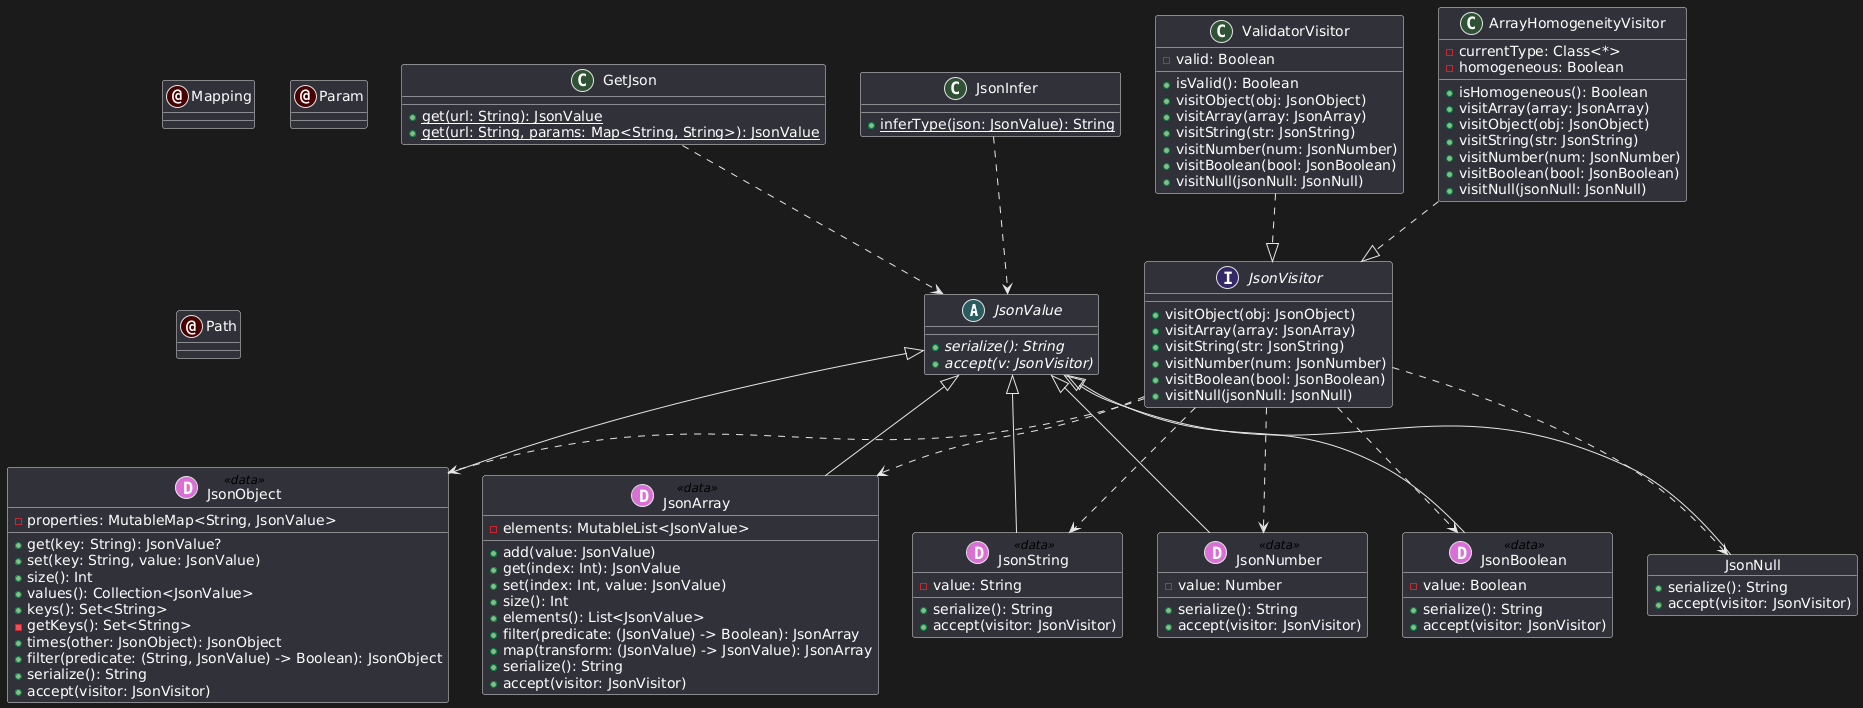

The diagram above was rendered by PlantUML. Its source (embedded in the PNG):
@startuml
' Definição da hierarquia JSON
abstract class JsonValue {
  + {abstract} serialize(): String
  + {abstract} accept(v: JsonVisitor)
}

class JsonObject << (D,orchid) data >> {
  - properties: MutableMap<String, JsonValue>
  + get(key: String): JsonValue?
  + set(key: String, value: JsonValue)
  + size(): Int
  + values(): Collection<JsonValue>
  + keys(): Set<String>
  - getKeys(): Set<String>
  + times(other: JsonObject): JsonObject
  + filter(predicate: (String, JsonValue) -> Boolean): JsonObject
  + serialize(): String
  + accept(visitor: JsonVisitor)
}

class JsonArray << (D,orchid) data >> {
  - elements: MutableList<JsonValue>
  + add(value: JsonValue)
  + get(index: Int): JsonValue
  + set(index: Int, value: JsonValue)
  + size(): Int
  + elements(): List<JsonValue>
  + filter(predicate: (JsonValue) -> Boolean): JsonArray
  + map(transform: (JsonValue) -> JsonValue): JsonArray
  + serialize(): String
  + accept(visitor: JsonVisitor)
}

class JsonString << (D,orchid) data >> {
  - value: String
  + serialize(): String
  + accept(visitor: JsonVisitor)
}

class JsonNumber << (D,orchid) data >> {
  - value: Number
  + serialize(): String
  + accept(visitor: JsonVisitor)
}

class JsonBoolean << (D,orchid) data >> {
  - value: Boolean
  + serialize(): String
  + accept(visitor: JsonVisitor)
}

object JsonNull {
  + serialize(): String
  + accept(visitor: JsonVisitor)
}

' Visitor interface
interface JsonVisitor {
  + visitObject(obj: JsonObject)
  + visitArray(array: JsonArray)
  + visitString(str: JsonString)
  + visitNumber(num: JsonNumber)
  + visitBoolean(bool: JsonBoolean)
  + visitNull(jsonNull: JsonNull)
}

' Visitors concretos
class ValidatorVisitor {
  - valid: Boolean
  + isValid(): Boolean
  + visitObject(obj: JsonObject)
  + visitArray(array: JsonArray)
  + visitString(str: JsonString)
  + visitNumber(num: JsonNumber)
  + visitBoolean(bool: JsonBoolean)
  + visitNull(jsonNull: JsonNull)
}

class ArrayHomogeneityVisitor {
  - currentType: Class<*>
  - homogeneous: Boolean
  + isHomogeneous(): Boolean
  + visitArray(array: JsonArray)
  + visitObject(obj: JsonObject)
  + visitString(str: JsonString)
  + visitNumber(num: JsonNumber)
  + visitBoolean(bool: JsonBoolean)
  + visitNull(jsonNull: JsonNull)
}

' GetJson Framework
class GetJson {
  + {static} get(url: String): JsonValue
  + {static} get(url: String, params: Map<String, String>): JsonValue
}

class JsonInfer {
  + {static} inferType(json: JsonValue): String
}

' Annotations
annotation Mapping
annotation Param
annotation Path

' Relações de herança
JsonValue <|-- JsonObject
JsonValue <|-- JsonArray
JsonValue <|-- JsonString
JsonValue <|-- JsonNumber
JsonValue <|-- JsonBoolean
JsonValue <|-- JsonNull

' JsonVisitor associações (uso de dependency)
JsonVisitor ..> JsonObject
JsonVisitor ..> JsonArray
JsonVisitor ..> JsonString
JsonVisitor ..> JsonNumber
JsonVisitor ..> JsonBoolean
JsonVisitor ..> JsonNull

' Visitors implementam JsonVisitor
ValidatorVisitor ..|> JsonVisitor
ArrayHomogeneityVisitor ..|> JsonVisitor

' GetJson Framework dependencies
GetJson ..> JsonValue
JsonInfer ..> JsonValue
@enduml